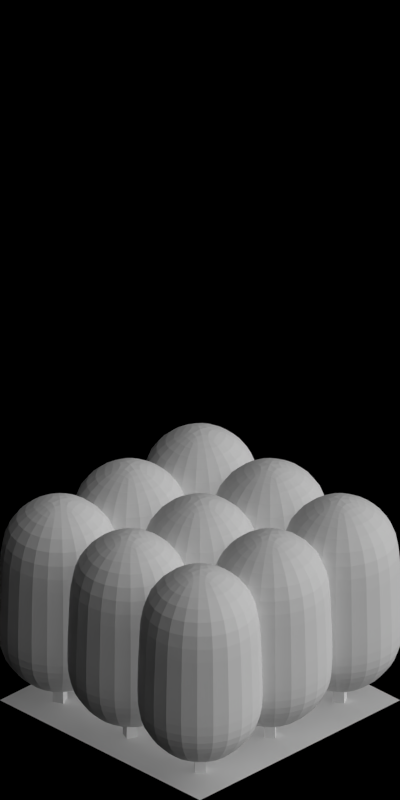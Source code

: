 # Source: candyfloss_forest.blend  (saved by Blender 2.63.0; exported with 4.5.12 LTS)
import bpy
from mathutils import Matrix  # noqa: F401  (used for matrix-valued properties, if any)

bpy.ops.wm.read_factory_settings(use_empty=True)
scene = bpy.context.scene
scene.name = 'Scene'

# ---- collections
col_collection_1 = bpy.data.collections.new('Collection 1'); scene.collection.children.link(col_collection_1)

# ---- materials (node trees are filled in below, after node groups)
mat_toyland_beigedark = bpy.data.materials.new('Toyland_BeigeDark')
mat_toyland_cargo_candyfloss = bpy.data.materials.new('Toyland_Cargo_Candyfloss')
mat_special_shadowonly = bpy.data.materials.new('Special_ShadowOnly')

# ---- material node trees

# ---- world
world_world = bpy.data.worlds.new('World'); scene.world = world_world
world_world.color = (0.0, 0.0, 0.0)
world_world.use_sun_shadow = False
world_world.sun_shadow_jitter_overblur = 0.0
world_world.cycles.sampling_method = 'MANUAL'
world_world.cycles.sample_map_resolution = 256
world_world.light_settings.ao_factor = 0.5

# ---- cameras
cam_camera = bpy.data.cameras.new('Camera')
cam_camera.type = 'ORTHO'
cam_camera.clip_start = 0.001
cam_camera.clip_end = 100.0
cam_camera.lens = 35.0
cam_camera.sensor_width = 32.0
cam_camera.sensor_height = 18.0
cam_camera.ortho_scale = 5.656
cam_camera.dof.focus_distance = 0.0
cam_camera.dof.aperture_fstop = 128.0

# ---- lights
light_lamp_004 = bpy.data.lights.new('Lamp.004', 'SUN')
light_lamp_004.transmission_factor = 0.0
light_lamp_004.cutoff_distance = 30.0
light_lamp_004.angle = 1.571
light_lamp_004.energy = 1.0
light_lamp_004.shadow_buffer_clip_start = 1.001
light_lamp_004.shadow_soft_size = 1.0
light_lamp_004.shadow_cascade_max_distance = 1000.0
light_lamp_004.cycles.use_multiple_importance_sampling = False
light_lamp_003 = bpy.data.lights.new('Lamp.003', 'SUN')
light_lamp_003.transmission_factor = 0.0
light_lamp_003.cutoff_distance = 30.0
light_lamp_003.use_shadow = False
light_lamp_003.angle = 1.571
light_lamp_003.energy = 1.0
light_lamp_003.shadow_buffer_clip_start = 1.001
light_lamp_003.shadow_soft_size = 1.0
light_lamp_003.shadow_cascade_max_distance = 1000.0
light_lamp_003.cycles.use_multiple_importance_sampling = False

# ---- meshes
me_cylinder = bpy.data.meshes.new('Cylinder')
me_cylinder.from_pydata([(0.05566, -0.0101, -2.235e-08), (-0.0101, -0.05566, -2.235e-08), (-0.05566, 0.0101, -2.235e-08), (0.0101, 0.05566, -2.235e-08), (0.05566, -0.0101, 1.28), (-0.0101, -0.05566, 1.28), (-0.05566, 0.0101, 1.28), (0.0101, 0.05566, 1.28)], [], [(4, 5, 1, 0), (5, 6, 2, 1), (6, 7, 3, 2), (7, 4, 0, 3), (0, 1, 2, 3), (7, 6, 5, 4)])
me_cylinder.materials.append(mat_toyland_beigedark)
me_cylinder.use_remesh_preserve_volume = False
me_cylinder.use_remesh_preserve_attributes = False
me_cylinder.use_mirror_vertex_groups = False
me_cylinder.update()
me_cube_003 = bpy.data.meshes.new('Cube.003')
me_cube_003.from_pydata([(0.0, 0.3762, 0.4138), (0.0, 0.05593, 1.55), (0.3258, 0.1881, 0.4138), (0.04844, 0.02797, 1.55), (0.3258, -0.1881, 0.4138), (0.04844, -0.02797, 1.55), (0.0, -0.3762, 0.4138), (0.0, -0.05593, 1.55), (-0.3258, -0.1881, 0.4138), (-0.04844, -0.02797, 1.55), (-0.3258, 0.1881, 0.4138), (-0.04844, 0.02797, 1.55), (0.0, 0.3866, 1.402), (0.3348, 0.1933, 1.402), (0.3348, -0.1933, 1.402), (0.0, -0.3866, 1.402), (-0.3348, -0.1933, 1.402), (-0.3348, 0.1933, 1.402), (0.0, -0.4242, 0.5457), (-0.3674, -0.2121, 0.5457), (-0.3437, -0.1984, 1.028), (0.0, -0.3969, 1.028), (0.3437, -0.1984, 1.028), (0.3437, 0.1984, 1.028), (-0.3674, 0.2121, 0.5457), (0.0, 0.4242, 0.5457), (0.3674, 0.2121, 0.5457), (0.3674, -0.2121, 0.5457), (0.0, 0.3969, 1.028), (-0.3437, 0.1984, 1.028), (0.0, 0.1711, 0.2202), (0.1482, 0.08556, 0.2202), (0.1482, -0.08556, 0.2202), (0.0, -0.1711, 0.2202), (-0.1482, -0.08556, 0.2202), (-0.1482, 0.08556, 0.2202)], [], [(12, 1, 3, 13), (13, 3, 5, 14), (14, 5, 7, 15), (15, 7, 9, 16), (3, 1, 11, 9, 7, 5), (17, 11, 1, 12), (16, 9, 11, 17), (2, 4, 32, 31), (28, 12, 13, 23), (23, 13, 14, 22), (22, 14, 15, 21), (21, 15, 16, 20), (29, 17, 12, 28), (20, 16, 17, 29), (19, 20, 29, 24), (25, 28, 23, 26), (27, 22, 21, 18), (18, 21, 20, 19), (0, 25, 26, 2), (6, 18, 19, 8), (26, 23, 22, 27), (24, 29, 28, 25), (10, 24, 25, 0), (4, 27, 18, 6), (8, 19, 24, 10), (2, 26, 27, 4), (30, 31, 32, 33, 34, 35), (4, 6, 33, 32), (0, 2, 31, 30), (6, 8, 34, 33), (8, 10, 35, 34), (10, 0, 30, 35)])
me_cube_003.materials.append(mat_toyland_cargo_candyfloss)
me_cube_003.use_remesh_preserve_volume = False
me_cube_003.use_remesh_preserve_attributes = False
me_cube_003.use_mirror_vertex_groups = False
me_cube_003.update()
me_plane_001 = bpy.data.meshes.new('Plane.001')
me_plane_001.from_pydata([(1.0, -1.0, 0.0), (-1.0, -1.0, 0.0), (1.0, 1.0, 0.0), (-1.0, 1.0, 0.0)], [], [(2, 3, 1, 0)])
me_plane_001.materials.append(mat_special_shadowonly)
me_plane_001.use_remesh_preserve_volume = False
me_plane_001.use_remesh_preserve_attributes = False
me_plane_001.use_mirror_vertex_groups = False
me_plane_001.update()

# ---- objects
ob_empty = bpy.data.objects.new('Empty', None)
ob_cylinder_044 = bpy.data.objects.new('Cylinder.044', me_cylinder)
ob_cylinder_043 = bpy.data.objects.new('Cylinder.043', me_cylinder)
ob_cylinder_042 = bpy.data.objects.new('Cylinder.042', me_cylinder)
ob_cylinder_041 = bpy.data.objects.new('Cylinder.041', me_cylinder)
ob_cylinder_040 = bpy.data.objects.new('Cylinder.040', me_cylinder)
ob_cylinder_039 = bpy.data.objects.new('Cylinder.039', me_cylinder)
ob_cylinder_038 = bpy.data.objects.new('Cylinder.038', me_cylinder)
ob_cylinder_037 = bpy.data.objects.new('Cylinder.037', me_cylinder)
ob_cylinder_036 = bpy.data.objects.new('Cylinder.036', me_cylinder)
ob_cylinder_019 = bpy.data.objects.new('Cylinder.019', me_cylinder)
ob_cube_035 = bpy.data.objects.new('Cube.035', me_cube_003)
ob_cube_034 = bpy.data.objects.new('Cube.034', me_cube_003)
ob_cube_033 = bpy.data.objects.new('Cube.033', me_cube_003)
ob_cube_032 = bpy.data.objects.new('Cube.032', me_cube_003)
ob_cylinder_035 = bpy.data.objects.new('Cylinder.035', me_cylinder)
ob_cylinder_034 = bpy.data.objects.new('Cylinder.034', me_cylinder)
ob_cylinder_033 = bpy.data.objects.new('Cylinder.033', me_cylinder)
ob_cylinder_032 = bpy.data.objects.new('Cylinder.032', me_cylinder)
ob_cylinder_031 = bpy.data.objects.new('Cylinder.031', me_cylinder)
ob_cylinder_030 = bpy.data.objects.new('Cylinder.030', me_cylinder)
ob_cylinder_029 = bpy.data.objects.new('Cylinder.029', me_cylinder)
ob_cylinder_028 = bpy.data.objects.new('Cylinder.028', me_cylinder)
ob_cube_031 = bpy.data.objects.new('Cube.031', me_cube_003)
ob_cube_030 = bpy.data.objects.new('Cube.030', me_cube_003)
ob_cube_029 = bpy.data.objects.new('Cube.029', me_cube_003)
ob_cube_028 = bpy.data.objects.new('Cube.028', me_cube_003)
ob_cube_027 = bpy.data.objects.new('Cube.027', me_cube_003)
ob_cube_026 = bpy.data.objects.new('Cube.026', me_cube_003)
ob_cube_025 = bpy.data.objects.new('Cube.025', me_cube_003)
ob_cube_024 = bpy.data.objects.new('Cube.024', me_cube_003)
ob_cylinder_027 = bpy.data.objects.new('Cylinder.027', me_cylinder)
ob_cylinder_026 = bpy.data.objects.new('Cylinder.026', me_cylinder)
ob_cylinder_025 = bpy.data.objects.new('Cylinder.025', me_cylinder)
ob_cylinder_024 = bpy.data.objects.new('Cylinder.024', me_cylinder)
ob_cylinder_023 = bpy.data.objects.new('Cylinder.023', me_cylinder)
ob_cylinder_022 = bpy.data.objects.new('Cylinder.022', me_cylinder)
ob_cylinder_021 = bpy.data.objects.new('Cylinder.021', me_cylinder)
ob_cylinder_020 = bpy.data.objects.new('Cylinder.020', me_cylinder)
ob_cube_023 = bpy.data.objects.new('Cube.023', me_cube_003)
ob_cube_022 = bpy.data.objects.new('Cube.022', me_cube_003)
ob_cube_021 = bpy.data.objects.new('Cube.021', me_cube_003)
ob_cube_020 = bpy.data.objects.new('Cube.020', me_cube_003)
ob_cube_019 = bpy.data.objects.new('Cube.019', me_cube_003)
ob_cube_018 = bpy.data.objects.new('Cube.018', me_cube_003)
ob_cube_017 = bpy.data.objects.new('Cube.017', me_cube_003)
ob_cube_016 = bpy.data.objects.new('Cube.016', me_cube_003)
ob_cylinder_018 = bpy.data.objects.new('Cylinder.018', me_cylinder)
ob_cylinder_017 = bpy.data.objects.new('Cylinder.017', me_cylinder)
ob_cylinder_016 = bpy.data.objects.new('Cylinder.016', me_cylinder)
ob_cylinder_015 = bpy.data.objects.new('Cylinder.015', me_cylinder)
ob_cylinder_014 = bpy.data.objects.new('Cylinder.014', me_cylinder)
ob_cylinder_013 = bpy.data.objects.new('Cylinder.013', me_cylinder)
ob_cylinder_012 = bpy.data.objects.new('Cylinder.012', me_cylinder)
ob_cube_015 = bpy.data.objects.new('Cube.015', me_cube_003)
ob_cube_014 = bpy.data.objects.new('Cube.014', me_cube_003)
ob_cube_013 = bpy.data.objects.new('Cube.013', me_cube_003)
ob_cube_012 = bpy.data.objects.new('Cube.012', me_cube_003)
ob_cube_011 = bpy.data.objects.new('Cube.011', me_cube_003)
ob_cube_010 = bpy.data.objects.new('Cube.010', me_cube_003)
ob_cube_009 = bpy.data.objects.new('Cube.009', me_cube_003)
ob_cube_008 = bpy.data.objects.new('Cube.008', me_cube_003)
ob_cylinder_011 = bpy.data.objects.new('Cylinder.011', me_cylinder)
ob_cylinder_010 = bpy.data.objects.new('Cylinder.010', me_cylinder)
ob_cylinder_009 = bpy.data.objects.new('Cylinder.009', me_cylinder)
ob_cylinder_008 = bpy.data.objects.new('Cylinder.008', me_cylinder)
ob_cylinder_007 = bpy.data.objects.new('Cylinder.007', me_cylinder)
ob_cylinder_006 = bpy.data.objects.new('Cylinder.006', me_cylinder)
ob_cylinder_005 = bpy.data.objects.new('Cylinder.005', me_cylinder)
ob_cylinder_004 = bpy.data.objects.new('Cylinder.004', me_cylinder)
ob_cube_007 = bpy.data.objects.new('Cube.007', me_cube_003)
ob_cube_006 = bpy.data.objects.new('Cube.006', me_cube_003)
ob_cube_005 = bpy.data.objects.new('Cube.005', me_cube_003)
ob_cube_004 = bpy.data.objects.new('Cube.004', me_cube_003)
ob_cube_003 = bpy.data.objects.new('Cube.003', me_cube_003)
ob_cube_002 = bpy.data.objects.new('Cube.002', me_cube_003)
ob_cube_001 = bpy.data.objects.new('Cube.001', me_cube_003)
ob_cube_000 = bpy.data.objects.new('Cube.000', me_cube_003)
ob_cylinder_003 = bpy.data.objects.new('Cylinder.003', me_cylinder)
ob_cylinder_002 = bpy.data.objects.new('Cylinder.002', me_cylinder)
ob_cylinder_001 = bpy.data.objects.new('Cylinder.001', me_cylinder)
ob_cylinder = bpy.data.objects.new('Cylinder', me_cylinder)
ob_plane = bpy.data.objects.new('Plane', me_plane_001)
ob_rotationcontrol_001 = bpy.data.objects.new('RotationControl.001', None)
ob_cameratarget = bpy.data.objects.new('CameraTarget', None)
ob_camera = bpy.data.objects.new('Camera', cam_camera)
ob_lamp_001 = bpy.data.objects.new('Lamp.001', light_lamp_004)
ob_lamp = bpy.data.objects.new('Lamp', light_lamp_003)

# ---- transforms, parenting, visibility, modifiers, constraints
ob_empty.location = (15.0, 0.0, -2.0)
ob_empty.empty_image_offset = (0.0, 0.0)
ob_empty.lineart.crease_threshold = 0.0
ob_cylinder_044.parent = ob_empty
ob_cylinder_044.matrix_parent_inverse = Matrix(((1.0, 0.0, 0.0, 0.0), (0.0, 1.0, 0.0, 0.0), (0.0, 0.0, 1.0, 2.0), (0.0, 0.0, 0.0, 1.0)))
ob_cylinder_044.location = (-20.0, 0.0, 0.0)
ob_cylinder_044.lineart.crease_threshold = 0.0
ob_cylinder_043.parent = ob_empty
ob_cylinder_043.matrix_parent_inverse = Matrix(((1.0, 0.0, 0.0, 0.0), (0.0, 1.0, 0.0, 0.0), (0.0, 0.0, 1.0, 2.0), (0.0, 0.0, 0.0, 1.0)))
ob_cylinder_043.location = (-20.0, 0.7, 0.0)
ob_cylinder_043.rotation_euler = (0.0, 0.0, 1.658)
ob_cylinder_043.lineart.crease_threshold = 0.0
ob_cylinder_042.parent = ob_empty
ob_cylinder_042.matrix_parent_inverse = Matrix(((1.0, 0.0, 0.0, 0.0), (0.0, 1.0, 0.0, 0.0), (0.0, 0.0, 1.0, 2.0), (0.0, 0.0, 0.0, 1.0)))
ob_cylinder_042.location = (-20.7, 0.7, 0.0)
ob_cylinder_042.rotation_euler = (0.0, 0.0, 4.641)
ob_cylinder_042.lineart.crease_threshold = 0.0
ob_cylinder_041.parent = ob_empty
ob_cylinder_041.matrix_parent_inverse = Matrix(((1.0, 0.0, 0.0, 0.0), (0.0, 1.0, 0.0, 0.0), (0.0, 0.0, 1.0, 2.0), (0.0, 0.0, 0.0, 1.0)))
ob_cylinder_041.location = (-20.7, 0.0, 0.0)
ob_cylinder_041.rotation_euler = (0.0, 0.0, 6.812)
ob_cylinder_041.lineart.crease_threshold = 0.0
ob_cylinder_040.parent = ob_empty
ob_cylinder_040.matrix_parent_inverse = Matrix(((1.0, 0.0, 0.0, 0.0), (0.0, 1.0, 0.0, 0.0), (0.0, 0.0, 1.0, 2.0), (0.0, 0.0, 0.0, 1.0)))
ob_cylinder_040.location = (-20.0, -0.7, 0.0)
ob_cylinder_040.rotation_euler = (0.0, 0.0, 19.04)
ob_cylinder_040.lineart.crease_threshold = 0.0
ob_cylinder_039.parent = ob_empty
ob_cylinder_039.matrix_parent_inverse = Matrix(((1.0, 0.0, 0.0, 0.0), (0.0, 1.0, 0.0, 0.0), (0.0, 0.0, 1.0, 2.0), (0.0, 0.0, 0.0, 1.0)))
ob_cylinder_039.location = (-19.3, -0.7, 0.0)
ob_cylinder_039.rotation_euler = (0.0, 0.0, 18.64)
ob_cylinder_039.lineart.crease_threshold = 0.0
ob_cylinder_038.parent = ob_empty
ob_cylinder_038.matrix_parent_inverse = Matrix(((1.0, 0.0, 0.0, 0.0), (0.0, 1.0, 0.0, 0.0), (0.0, 0.0, 1.0, 2.0), (0.0, 0.0, 0.0, 1.0)))
ob_cylinder_038.location = (-19.3, 0.0, 0.0)
ob_cylinder_038.rotation_euler = (0.0, 0.0, 28.81)
ob_cylinder_038.lineart.crease_threshold = 0.0
ob_cylinder_037.parent = ob_empty
ob_cylinder_037.matrix_parent_inverse = Matrix(((1.0, 0.0, 0.0, 0.0), (0.0, 1.0, 0.0, 0.0), (0.0, 0.0, 1.0, 2.0), (0.0, 0.0, 0.0, 1.0)))
ob_cylinder_037.location = (-19.3, 0.7, 0.0)
ob_cylinder_037.rotation_euler = (0.0, 0.0, 26.92)
ob_cylinder_037.lineart.crease_threshold = 0.0
ob_cylinder_036.parent = ob_empty
ob_cylinder_036.matrix_parent_inverse = Matrix(((1.0, 0.0, 0.0, 0.0), (0.0, 1.0, 0.0, 0.0), (0.0, 0.0, 1.0, 2.0), (0.0, 0.0, 0.0, 1.0)))
ob_cylinder_036.location = (-20.7, -0.7, 0.0)
ob_cylinder_036.lineart.crease_threshold = 0.0
ob_cylinder_019.parent = ob_empty
ob_cylinder_019.matrix_parent_inverse = Matrix(((1.0, 0.0, 0.0, 0.0), (0.0, 1.0, 0.0, 0.0), (0.0, 0.0, 1.0, 2.0), (0.0, 0.0, 0.0, 1.0)))
ob_cylinder_019.location = (-15.7, -0.7, 0.0)
ob_cylinder_019.lineart.crease_threshold = 0.0
ob_cube_035.parent = ob_empty
ob_cube_035.matrix_parent_inverse = Matrix(((1.0, 0.0, 0.0, 0.0), (0.0, 1.0, 0.0, 0.0), (0.0, 0.0, 1.0, 2.0), (0.0, 0.0, 0.0, 1.0)))
ob_cube_035.location = (0.7, 0.7, 0.0)
ob_cube_035.rotation_euler = (0.0, 0.0, 26.92)
ob_cube_035.scale = (0.25, 0.25, 0.25)
ob_cube_035.lineart.crease_threshold = 0.0
_m = ob_cube_035.modifiers.new('Subsurf', 'SUBSURF')
_m.uv_smooth = 'PRESERVE_CORNERS'
_m.quality = 2
_m.show_only_control_edges = False
_m = ob_cube_035.modifiers.new('Displace', 'DISPLACE')
_m.strength = 0.5
ob_cube_034.parent = ob_empty
ob_cube_034.matrix_parent_inverse = Matrix(((1.0, 0.0, 0.0, 0.0), (0.0, 1.0, 0.0, 0.0), (0.0, 0.0, 1.0, 2.0), (0.0, 0.0, 0.0, 1.0)))
ob_cube_034.location = (-4.3, 0.7, 0.0)
ob_cube_034.rotation_euler = (0.0, 0.0, 26.92)
ob_cube_034.scale = (0.5, 0.5, 0.5)
ob_cube_034.lineart.crease_threshold = 0.0
_m = ob_cube_034.modifiers.new('Subsurf', 'SUBSURF')
_m.uv_smooth = 'PRESERVE_CORNERS'
_m.quality = 2
_m.show_only_control_edges = False
_m = ob_cube_034.modifiers.new('Displace', 'DISPLACE')
_m.strength = 0.5
ob_cube_033.parent = ob_empty
ob_cube_033.matrix_parent_inverse = Matrix(((1.0, 0.0, 0.0, 0.0), (0.0, 1.0, 0.0, 0.0), (0.0, 0.0, 1.0, 2.0), (0.0, 0.0, 0.0, 1.0)))
ob_cube_033.location = (-9.3, 0.7, 0.0)
ob_cube_033.rotation_euler = (0.0, 0.0, 26.92)
ob_cube_033.scale = (0.75, 0.75, 0.75)
ob_cube_033.lineart.crease_threshold = 0.0
_m = ob_cube_033.modifiers.new('Subsurf', 'SUBSURF')
_m.uv_smooth = 'PRESERVE_CORNERS'
_m.quality = 2
_m.show_only_control_edges = False
_m = ob_cube_033.modifiers.new('Displace', 'DISPLACE')
_m.strength = 0.5
ob_cube_032.parent = ob_empty
ob_cube_032.matrix_parent_inverse = Matrix(((1.0, 0.0, 0.0, 0.0), (0.0, 1.0, 0.0, 0.0), (0.0, 0.0, 1.0, 2.0), (0.0, 0.0, 0.0, 1.0)))
ob_cube_032.location = (-14.3, 0.7, 0.0)
ob_cube_032.rotation_euler = (0.0, 0.0, 26.92)
ob_cube_032.lineart.crease_threshold = 0.0
_m = ob_cube_032.modifiers.new('Subsurf', 'SUBSURF')
_m.uv_smooth = 'PRESERVE_CORNERS'
_m.quality = 2
_m.show_only_control_edges = False
_m = ob_cube_032.modifiers.new('Displace', 'DISPLACE')
_m.strength = 0.2
ob_cylinder_035.parent = ob_empty
ob_cylinder_035.matrix_parent_inverse = Matrix(((1.0, 0.0, 0.0, 0.0), (0.0, 1.0, 0.0, 0.0), (0.0, 0.0, 1.0, 2.0), (0.0, 0.0, 0.0, 1.0)))
ob_cylinder_035.location = (-14.3, 0.7, 0.0)
ob_cylinder_035.rotation_euler = (0.0, 0.0, 26.92)
ob_cylinder_035.lineart.crease_threshold = 0.0
ob_cylinder_034.parent = ob_empty
ob_cylinder_034.matrix_parent_inverse = Matrix(((1.0, 0.0, 0.0, 0.0), (0.0, 1.0, 0.0, 0.0), (0.0, 0.0, 1.0, 2.0), (0.0, 0.0, 0.0, 1.0)))
ob_cylinder_034.location = (-9.3, 0.7, 0.0)
ob_cylinder_034.rotation_euler = (0.0, 0.0, 26.92)
ob_cylinder_034.scale = (0.75, 0.75, 0.75)
ob_cylinder_034.lineart.crease_threshold = 0.0
ob_cylinder_033.parent = ob_empty
ob_cylinder_033.matrix_parent_inverse = Matrix(((1.0, 0.0, 0.0, 0.0), (0.0, 1.0, 0.0, 0.0), (0.0, 0.0, 1.0, 2.0), (0.0, 0.0, 0.0, 1.0)))
ob_cylinder_033.location = (-4.3, 0.7, 0.0)
ob_cylinder_033.rotation_euler = (0.0, 0.0, 26.92)
ob_cylinder_033.scale = (0.5, 0.5, 0.5)
ob_cylinder_033.lineart.crease_threshold = 0.0
ob_cylinder_032.parent = ob_empty
ob_cylinder_032.matrix_parent_inverse = Matrix(((1.0, 0.0, 0.0, 0.0), (0.0, 1.0, 0.0, 0.0), (0.0, 0.0, 1.0, 2.0), (0.0, 0.0, 0.0, 1.0)))
ob_cylinder_032.location = (0.7, 0.7, 0.0)
ob_cylinder_032.rotation_euler = (0.0, 0.0, 26.92)
ob_cylinder_032.scale = (0.25, 0.25, 0.25)
ob_cylinder_032.lineart.crease_threshold = 0.0
ob_cylinder_031.parent = ob_empty
ob_cylinder_031.matrix_parent_inverse = Matrix(((1.0, 0.0, 0.0, 0.0), (0.0, 1.0, 0.0, 0.0), (0.0, 0.0, 1.0, 2.0), (0.0, 0.0, 0.0, 1.0)))
ob_cylinder_031.location = (0.7, 0.0, 0.0)
ob_cylinder_031.rotation_euler = (0.0, 0.0, 28.81)
ob_cylinder_031.scale = (0.25, 0.25, 0.25)
ob_cylinder_031.lineart.crease_threshold = 0.0
ob_cylinder_030.parent = ob_empty
ob_cylinder_030.matrix_parent_inverse = Matrix(((1.0, 0.0, 0.0, 0.0), (0.0, 1.0, 0.0, 0.0), (0.0, 0.0, 1.0, 2.0), (0.0, 0.0, 0.0, 1.0)))
ob_cylinder_030.location = (-4.3, 0.0, 0.0)
ob_cylinder_030.rotation_euler = (0.0, 0.0, 28.81)
ob_cylinder_030.scale = (0.5, 0.5, 0.5)
ob_cylinder_030.lineart.crease_threshold = 0.0
ob_cylinder_029.parent = ob_empty
ob_cylinder_029.matrix_parent_inverse = Matrix(((1.0, 0.0, 0.0, 0.0), (0.0, 1.0, 0.0, 0.0), (0.0, 0.0, 1.0, 2.0), (0.0, 0.0, 0.0, 1.0)))
ob_cylinder_029.location = (-9.3, 0.0, 0.0)
ob_cylinder_029.rotation_euler = (0.0, 0.0, 28.81)
ob_cylinder_029.scale = (0.75, 0.75, 0.75)
ob_cylinder_029.lineart.crease_threshold = 0.0
ob_cylinder_028.parent = ob_empty
ob_cylinder_028.matrix_parent_inverse = Matrix(((1.0, 0.0, 0.0, 0.0), (0.0, 1.0, 0.0, 0.0), (0.0, 0.0, 1.0, 2.0), (0.0, 0.0, 0.0, 1.0)))
ob_cylinder_028.location = (-14.3, 0.0, 0.0)
ob_cylinder_028.rotation_euler = (0.0, 0.0, 28.81)
ob_cylinder_028.lineart.crease_threshold = 0.0
ob_cube_031.parent = ob_empty
ob_cube_031.matrix_parent_inverse = Matrix(((1.0, 0.0, 0.0, 0.0), (0.0, 1.0, 0.0, 0.0), (0.0, 0.0, 1.0, 2.0), (0.0, 0.0, 0.0, 1.0)))
ob_cube_031.location = (-14.3, 0.0, 0.0)
ob_cube_031.rotation_euler = (0.0, 0.0, 28.81)
ob_cube_031.lineart.crease_threshold = 0.0
_m = ob_cube_031.modifiers.new('Subsurf', 'SUBSURF')
_m.uv_smooth = 'PRESERVE_CORNERS'
_m.quality = 2
_m.show_only_control_edges = False
_m = ob_cube_031.modifiers.new('Displace', 'DISPLACE')
_m.strength = 0.2
ob_cube_030.parent = ob_empty
ob_cube_030.matrix_parent_inverse = Matrix(((1.0, 0.0, 0.0, 0.0), (0.0, 1.0, 0.0, 0.0), (0.0, 0.0, 1.0, 2.0), (0.0, 0.0, 0.0, 1.0)))
ob_cube_030.location = (-9.3, 0.0, 0.0)
ob_cube_030.rotation_euler = (0.0, 0.0, 28.81)
ob_cube_030.scale = (0.75, 0.75, 0.75)
ob_cube_030.lineart.crease_threshold = 0.0
_m = ob_cube_030.modifiers.new('Subsurf', 'SUBSURF')
_m.uv_smooth = 'PRESERVE_CORNERS'
_m.quality = 2
_m.show_only_control_edges = False
_m = ob_cube_030.modifiers.new('Displace', 'DISPLACE')
_m.strength = 0.5
ob_cube_029.parent = ob_empty
ob_cube_029.matrix_parent_inverse = Matrix(((1.0, 0.0, 0.0, 0.0), (0.0, 1.0, 0.0, 0.0), (0.0, 0.0, 1.0, 2.0), (0.0, 0.0, 0.0, 1.0)))
ob_cube_029.location = (-4.3, 0.0, 0.0)
ob_cube_029.rotation_euler = (0.0, 0.0, 28.81)
ob_cube_029.scale = (0.5, 0.5, 0.5)
ob_cube_029.lineart.crease_threshold = 0.0
_m = ob_cube_029.modifiers.new('Subsurf', 'SUBSURF')
_m.uv_smooth = 'PRESERVE_CORNERS'
_m.quality = 2
_m.show_only_control_edges = False
_m = ob_cube_029.modifiers.new('Displace', 'DISPLACE')
_m.strength = 0.5
ob_cube_028.parent = ob_empty
ob_cube_028.matrix_parent_inverse = Matrix(((1.0, 0.0, 0.0, 0.0), (0.0, 1.0, 0.0, 0.0), (0.0, 0.0, 1.0, 2.0), (0.0, 0.0, 0.0, 1.0)))
ob_cube_028.location = (0.7, 0.0, 0.0)
ob_cube_028.rotation_euler = (0.0, 0.0, 28.81)
ob_cube_028.scale = (0.25, 0.25, 0.25)
ob_cube_028.lineart.crease_threshold = 0.0
_m = ob_cube_028.modifiers.new('Subsurf', 'SUBSURF')
_m.uv_smooth = 'PRESERVE_CORNERS'
_m.quality = 2
_m.show_only_control_edges = False
_m = ob_cube_028.modifiers.new('Displace', 'DISPLACE')
_m.strength = 0.5
ob_cube_027.parent = ob_empty
ob_cube_027.matrix_parent_inverse = Matrix(((1.0, 0.0, 0.0, 0.0), (0.0, 1.0, 0.0, 0.0), (0.0, 0.0, 1.0, 2.0), (0.0, 0.0, 0.0, 1.0)))
ob_cube_027.location = (0.7, -0.7, 0.0)
ob_cube_027.rotation_euler = (0.0, 0.0, 18.64)
ob_cube_027.scale = (0.25, 0.25, 0.25)
ob_cube_027.lineart.crease_threshold = 0.0
_m = ob_cube_027.modifiers.new('Subsurf', 'SUBSURF')
_m.uv_smooth = 'PRESERVE_CORNERS'
_m.quality = 2
_m.show_only_control_edges = False
_m = ob_cube_027.modifiers.new('Displace', 'DISPLACE')
_m.strength = 0.5
ob_cube_026.parent = ob_empty
ob_cube_026.matrix_parent_inverse = Matrix(((1.0, 0.0, 0.0, 0.0), (0.0, 1.0, 0.0, 0.0), (0.0, 0.0, 1.0, 2.0), (0.0, 0.0, 0.0, 1.0)))
ob_cube_026.location = (-4.3, -0.7, 0.0)
ob_cube_026.rotation_euler = (0.0, 0.0, 18.64)
ob_cube_026.scale = (0.5, 0.5, 0.5)
ob_cube_026.lineart.crease_threshold = 0.0
_m = ob_cube_026.modifiers.new('Subsurf', 'SUBSURF')
_m.uv_smooth = 'PRESERVE_CORNERS'
_m.quality = 2
_m.show_only_control_edges = False
_m = ob_cube_026.modifiers.new('Displace', 'DISPLACE')
_m.strength = 0.5
ob_cube_025.parent = ob_empty
ob_cube_025.matrix_parent_inverse = Matrix(((1.0, 0.0, 0.0, 0.0), (0.0, 1.0, 0.0, 0.0), (0.0, 0.0, 1.0, 2.0), (0.0, 0.0, 0.0, 1.0)))
ob_cube_025.location = (-9.3, -0.7, 0.0)
ob_cube_025.rotation_euler = (0.0, 0.0, 18.64)
ob_cube_025.scale = (0.75, 0.75, 0.75)
ob_cube_025.lineart.crease_threshold = 0.0
_m = ob_cube_025.modifiers.new('Subsurf', 'SUBSURF')
_m.uv_smooth = 'PRESERVE_CORNERS'
_m.quality = 2
_m.show_only_control_edges = False
_m = ob_cube_025.modifiers.new('Displace', 'DISPLACE')
_m.strength = 0.5
ob_cube_024.parent = ob_empty
ob_cube_024.matrix_parent_inverse = Matrix(((1.0, 0.0, 0.0, 0.0), (0.0, 1.0, 0.0, 0.0), (0.0, 0.0, 1.0, 2.0), (0.0, 0.0, 0.0, 1.0)))
ob_cube_024.location = (-14.3, -0.7, 0.0)
ob_cube_024.rotation_euler = (0.0, 0.0, 18.64)
ob_cube_024.lineart.crease_threshold = 0.0
_m = ob_cube_024.modifiers.new('Subsurf', 'SUBSURF')
_m.uv_smooth = 'PRESERVE_CORNERS'
_m.quality = 2
_m.show_only_control_edges = False
_m = ob_cube_024.modifiers.new('Displace', 'DISPLACE')
_m.strength = 0.2
ob_cylinder_027.parent = ob_empty
ob_cylinder_027.matrix_parent_inverse = Matrix(((1.0, 0.0, 0.0, 0.0), (0.0, 1.0, 0.0, 0.0), (0.0, 0.0, 1.0, 2.0), (0.0, 0.0, 0.0, 1.0)))
ob_cylinder_027.location = (-14.3, -0.7, 0.0)
ob_cylinder_027.rotation_euler = (0.0, 0.0, 18.64)
ob_cylinder_027.lineart.crease_threshold = 0.0
ob_cylinder_026.parent = ob_empty
ob_cylinder_026.matrix_parent_inverse = Matrix(((1.0, 0.0, 0.0, 0.0), (0.0, 1.0, 0.0, 0.0), (0.0, 0.0, 1.0, 2.0), (0.0, 0.0, 0.0, 1.0)))
ob_cylinder_026.location = (-9.3, -0.7, 0.0)
ob_cylinder_026.rotation_euler = (0.0, 0.0, 18.64)
ob_cylinder_026.scale = (0.75, 0.75, 0.75)
ob_cylinder_026.lineart.crease_threshold = 0.0
ob_cylinder_025.parent = ob_empty
ob_cylinder_025.matrix_parent_inverse = Matrix(((1.0, 0.0, 0.0, 0.0), (0.0, 1.0, 0.0, 0.0), (0.0, 0.0, 1.0, 2.0), (0.0, 0.0, 0.0, 1.0)))
ob_cylinder_025.location = (-4.3, -0.7, 0.0)
ob_cylinder_025.rotation_euler = (0.0, 0.0, 18.64)
ob_cylinder_025.scale = (0.5, 0.5, 0.5)
ob_cylinder_025.lineart.crease_threshold = 0.0
ob_cylinder_024.parent = ob_empty
ob_cylinder_024.matrix_parent_inverse = Matrix(((1.0, 0.0, 0.0, 0.0), (0.0, 1.0, 0.0, 0.0), (0.0, 0.0, 1.0, 2.0), (0.0, 0.0, 0.0, 1.0)))
ob_cylinder_024.location = (0.7, -0.7, 0.0)
ob_cylinder_024.rotation_euler = (0.0, 0.0, 18.64)
ob_cylinder_024.scale = (0.25, 0.25, 0.25)
ob_cylinder_024.lineart.crease_threshold = 0.0
ob_cylinder_023.parent = ob_empty
ob_cylinder_023.matrix_parent_inverse = Matrix(((1.0, 0.0, 0.0, 0.0), (0.0, 1.0, 0.0, 0.0), (0.0, 0.0, 1.0, 2.0), (0.0, 0.0, 0.0, 1.0)))
ob_cylinder_023.location = (0.0, -0.7, 0.0)
ob_cylinder_023.rotation_euler = (0.0, 0.0, 19.04)
ob_cylinder_023.scale = (0.25, 0.25, 0.25)
ob_cylinder_023.lineart.crease_threshold = 0.0
ob_cylinder_022.parent = ob_empty
ob_cylinder_022.matrix_parent_inverse = Matrix(((1.0, 0.0, 0.0, 0.0), (0.0, 1.0, 0.0, 0.0), (0.0, 0.0, 1.0, 2.0), (0.0, 0.0, 0.0, 1.0)))
ob_cylinder_022.location = (-5.0, -0.7, 0.0)
ob_cylinder_022.rotation_euler = (0.0, 0.0, 19.04)
ob_cylinder_022.scale = (0.5, 0.5, 0.5)
ob_cylinder_022.lineart.crease_threshold = 0.0
ob_cylinder_021.parent = ob_empty
ob_cylinder_021.matrix_parent_inverse = Matrix(((1.0, 0.0, 0.0, 0.0), (0.0, 1.0, 0.0, 0.0), (0.0, 0.0, 1.0, 2.0), (0.0, 0.0, 0.0, 1.0)))
ob_cylinder_021.location = (-10.0, -0.7, 0.0)
ob_cylinder_021.rotation_euler = (0.0, 0.0, 19.04)
ob_cylinder_021.scale = (0.75, 0.75, 0.75)
ob_cylinder_021.lineart.crease_threshold = 0.0
ob_cylinder_020.parent = ob_empty
ob_cylinder_020.matrix_parent_inverse = Matrix(((1.0, 0.0, 0.0, 0.0), (0.0, 1.0, 0.0, 0.0), (0.0, 0.0, 1.0, 2.0), (0.0, 0.0, 0.0, 1.0)))
ob_cylinder_020.location = (-15.0, -0.7, 0.0)
ob_cylinder_020.rotation_euler = (0.0, 0.0, 19.04)
ob_cylinder_020.lineart.crease_threshold = 0.0
ob_cube_023.parent = ob_empty
ob_cube_023.matrix_parent_inverse = Matrix(((1.0, 0.0, 0.0, 0.0), (0.0, 1.0, 0.0, 0.0), (0.0, 0.0, 1.0, 2.0), (0.0, 0.0, 0.0, 1.0)))
ob_cube_023.location = (-15.0, -0.7, 0.0)
ob_cube_023.rotation_euler = (0.0, 0.0, 19.04)
ob_cube_023.lineart.crease_threshold = 0.0
_m = ob_cube_023.modifiers.new('Subsurf', 'SUBSURF')
_m.uv_smooth = 'PRESERVE_CORNERS'
_m.quality = 2
_m.show_only_control_edges = False
_m = ob_cube_023.modifiers.new('Displace', 'DISPLACE')
_m.strength = 0.2
ob_cube_022.parent = ob_empty
ob_cube_022.matrix_parent_inverse = Matrix(((1.0, 0.0, 0.0, 0.0), (0.0, 1.0, 0.0, 0.0), (0.0, 0.0, 1.0, 2.0), (0.0, 0.0, 0.0, 1.0)))
ob_cube_022.location = (-10.0, -0.7, 0.0)
ob_cube_022.rotation_euler = (0.0, 0.0, 19.04)
ob_cube_022.scale = (0.75, 0.75, 0.75)
ob_cube_022.lineart.crease_threshold = 0.0
_m = ob_cube_022.modifiers.new('Subsurf', 'SUBSURF')
_m.uv_smooth = 'PRESERVE_CORNERS'
_m.quality = 2
_m.show_only_control_edges = False
_m = ob_cube_022.modifiers.new('Displace', 'DISPLACE')
_m.strength = 0.5
ob_cube_021.parent = ob_empty
ob_cube_021.matrix_parent_inverse = Matrix(((1.0, 0.0, 0.0, 0.0), (0.0, 1.0, 0.0, 0.0), (0.0, 0.0, 1.0, 2.0), (0.0, 0.0, 0.0, 1.0)))
ob_cube_021.location = (-5.0, -0.7, 0.0)
ob_cube_021.rotation_euler = (0.0, 0.0, 19.04)
ob_cube_021.scale = (0.5, 0.5, 0.5)
ob_cube_021.lineart.crease_threshold = 0.0
_m = ob_cube_021.modifiers.new('Subsurf', 'SUBSURF')
_m.uv_smooth = 'PRESERVE_CORNERS'
_m.quality = 2
_m.show_only_control_edges = False
_m = ob_cube_021.modifiers.new('Displace', 'DISPLACE')
_m.strength = 0.5
ob_cube_020.parent = ob_empty
ob_cube_020.matrix_parent_inverse = Matrix(((1.0, 0.0, 0.0, 0.0), (0.0, 1.0, 0.0, 0.0), (0.0, 0.0, 1.0, 2.0), (0.0, 0.0, 0.0, 1.0)))
ob_cube_020.location = (0.0, -0.7, 0.0)
ob_cube_020.rotation_euler = (0.0, 0.0, 19.04)
ob_cube_020.scale = (0.25, 0.25, 0.25)
ob_cube_020.lineart.crease_threshold = 0.0
_m = ob_cube_020.modifiers.new('Subsurf', 'SUBSURF')
_m.uv_smooth = 'PRESERVE_CORNERS'
_m.quality = 2
_m.show_only_control_edges = False
_m = ob_cube_020.modifiers.new('Displace', 'DISPLACE')
_m.strength = 0.5
ob_cube_019.parent = ob_empty
ob_cube_019.matrix_parent_inverse = Matrix(((1.0, 0.0, 0.0, 0.0), (0.0, 1.0, 0.0, 0.0), (0.0, 0.0, 1.0, 2.0), (0.0, 0.0, 0.0, 1.0)))
ob_cube_019.location = (-0.7, -0.7, 0.0)
ob_cube_019.rotation_euler = (0.0, 0.0, 10.39)
ob_cube_019.scale = (0.25, 0.25, 0.25)
ob_cube_019.lineart.crease_threshold = 0.0
_m = ob_cube_019.modifiers.new('Subsurf', 'SUBSURF')
_m.uv_smooth = 'PRESERVE_CORNERS'
_m.quality = 2
_m.show_only_control_edges = False
_m = ob_cube_019.modifiers.new('Displace', 'DISPLACE')
_m.strength = 0.5
ob_cube_018.parent = ob_empty
ob_cube_018.matrix_parent_inverse = Matrix(((1.0, 0.0, 0.0, 0.0), (0.0, 1.0, 0.0, 0.0), (0.0, 0.0, 1.0, 2.0), (0.0, 0.0, 0.0, 1.0)))
ob_cube_018.location = (-5.7, -0.7, 0.0)
ob_cube_018.rotation_euler = (0.0, 0.0, 10.39)
ob_cube_018.scale = (0.5, 0.5, 0.5)
ob_cube_018.lineart.crease_threshold = 0.0
_m = ob_cube_018.modifiers.new('Subsurf', 'SUBSURF')
_m.uv_smooth = 'PRESERVE_CORNERS'
_m.quality = 2
_m.show_only_control_edges = False
_m = ob_cube_018.modifiers.new('Displace', 'DISPLACE')
_m.strength = 0.5
ob_cube_017.parent = ob_empty
ob_cube_017.matrix_parent_inverse = Matrix(((1.0, 0.0, 0.0, 0.0), (0.0, 1.0, 0.0, 0.0), (0.0, 0.0, 1.0, 2.0), (0.0, 0.0, 0.0, 1.0)))
ob_cube_017.location = (-10.7, -0.7, 0.0)
ob_cube_017.rotation_euler = (0.0, 0.0, 10.39)
ob_cube_017.scale = (0.75, 0.75, 0.75)
ob_cube_017.lineart.crease_threshold = 0.0
_m = ob_cube_017.modifiers.new('Subsurf', 'SUBSURF')
_m.uv_smooth = 'PRESERVE_CORNERS'
_m.quality = 2
_m.show_only_control_edges = False
_m = ob_cube_017.modifiers.new('Displace', 'DISPLACE')
_m.strength = 0.5
ob_cube_016.parent = ob_empty
ob_cube_016.matrix_parent_inverse = Matrix(((1.0, 0.0, 0.0, 0.0), (0.0, 1.0, 0.0, 0.0), (0.0, 0.0, 1.0, 2.0), (0.0, 0.0, 0.0, 1.0)))
ob_cube_016.location = (-15.7, -0.7, 0.0)
ob_cube_016.rotation_euler = (0.0, 0.0, 10.39)
ob_cube_016.lineart.crease_threshold = 0.0
_m = ob_cube_016.modifiers.new('Subsurf', 'SUBSURF')
_m.uv_smooth = 'PRESERVE_CORNERS'
_m.quality = 2
_m.show_only_control_edges = False
_m = ob_cube_016.modifiers.new('Displace', 'DISPLACE')
_m.strength = 0.2
ob_cylinder_018.parent = ob_empty
ob_cylinder_018.matrix_parent_inverse = Matrix(((1.0, 0.0, 0.0, 0.0), (0.0, 1.0, 0.0, 0.0), (0.0, 0.0, 1.0, 2.0), (0.0, 0.0, 0.0, 1.0)))
ob_cylinder_018.location = (-10.7, -0.7, 0.0)
ob_cylinder_018.rotation_euler = (0.0, 0.0, 10.39)
ob_cylinder_018.scale = (0.75, 0.75, 0.75)
ob_cylinder_018.lineart.crease_threshold = 0.0
ob_cylinder_017.parent = ob_empty
ob_cylinder_017.matrix_parent_inverse = Matrix(((1.0, 0.0, 0.0, 0.0), (0.0, 1.0, 0.0, 0.0), (0.0, 0.0, 1.0, 2.0), (0.0, 0.0, 0.0, 1.0)))
ob_cylinder_017.location = (-5.7, -0.7, 0.0)
ob_cylinder_017.rotation_euler = (0.0, 0.0, 10.39)
ob_cylinder_017.scale = (0.5, 0.5, 0.5)
ob_cylinder_017.lineart.crease_threshold = 0.0
ob_cylinder_016.parent = ob_empty
ob_cylinder_016.matrix_parent_inverse = Matrix(((1.0, 0.0, 0.0, 0.0), (0.0, 1.0, 0.0, 0.0), (0.0, 0.0, 1.0, 2.0), (0.0, 0.0, 0.0, 1.0)))
ob_cylinder_016.location = (-0.7, -0.7, 0.0)
ob_cylinder_016.rotation_euler = (0.0, 0.0, 10.39)
ob_cylinder_016.scale = (0.25, 0.25, 0.25)
ob_cylinder_016.lineart.crease_threshold = 0.0
ob_cylinder_015.parent = ob_empty
ob_cylinder_015.matrix_parent_inverse = Matrix(((1.0, 0.0, 0.0, 0.0), (0.0, 1.0, 0.0, 0.0), (0.0, 0.0, 1.0, 2.0), (0.0, 0.0, 0.0, 1.0)))
ob_cylinder_015.location = (-0.7, 0.0, 0.0)
ob_cylinder_015.rotation_euler = (0.0, 0.0, 6.812)
ob_cylinder_015.scale = (0.25, 0.25, 0.25)
ob_cylinder_015.lineart.crease_threshold = 0.0
ob_cylinder_014.parent = ob_empty
ob_cylinder_014.matrix_parent_inverse = Matrix(((1.0, 0.0, 0.0, 0.0), (0.0, 1.0, 0.0, 0.0), (0.0, 0.0, 1.0, 2.0), (0.0, 0.0, 0.0, 1.0)))
ob_cylinder_014.location = (-5.7, 0.0, 0.0)
ob_cylinder_014.rotation_euler = (0.0, 0.0, 6.812)
ob_cylinder_014.scale = (0.5, 0.5, 0.5)
ob_cylinder_014.lineart.crease_threshold = 0.0
ob_cylinder_013.parent = ob_empty
ob_cylinder_013.matrix_parent_inverse = Matrix(((1.0, 0.0, 0.0, 0.0), (0.0, 1.0, 0.0, 0.0), (0.0, 0.0, 1.0, 2.0), (0.0, 0.0, 0.0, 1.0)))
ob_cylinder_013.location = (-10.7, 0.0, 0.0)
ob_cylinder_013.rotation_euler = (0.0, 0.0, 6.812)
ob_cylinder_013.scale = (0.75, 0.75, 0.75)
ob_cylinder_013.lineart.crease_threshold = 0.0
ob_cylinder_012.parent = ob_empty
ob_cylinder_012.matrix_parent_inverse = Matrix(((1.0, 0.0, 0.0, 0.0), (0.0, 1.0, 0.0, 0.0), (0.0, 0.0, 1.0, 2.0), (0.0, 0.0, 0.0, 1.0)))
ob_cylinder_012.location = (-15.7, 0.0, 0.0)
ob_cylinder_012.rotation_euler = (0.0, 0.0, 6.812)
ob_cylinder_012.lineart.crease_threshold = 0.0
ob_cube_015.parent = ob_empty
ob_cube_015.matrix_parent_inverse = Matrix(((1.0, 0.0, 0.0, 0.0), (0.0, 1.0, 0.0, 0.0), (0.0, 0.0, 1.0, 2.0), (0.0, 0.0, 0.0, 1.0)))
ob_cube_015.location = (-15.7, 0.0, 0.0)
ob_cube_015.rotation_euler = (0.0, 0.0, 6.812)
ob_cube_015.lineart.crease_threshold = 0.0
_m = ob_cube_015.modifiers.new('Subsurf', 'SUBSURF')
_m.uv_smooth = 'PRESERVE_CORNERS'
_m.quality = 2
_m.show_only_control_edges = False
_m = ob_cube_015.modifiers.new('Displace', 'DISPLACE')
_m.strength = 0.2
ob_cube_014.parent = ob_empty
ob_cube_014.matrix_parent_inverse = Matrix(((1.0, 0.0, 0.0, 0.0), (0.0, 1.0, 0.0, 0.0), (0.0, 0.0, 1.0, 2.0), (0.0, 0.0, 0.0, 1.0)))
ob_cube_014.location = (-10.7, 0.0, 0.0)
ob_cube_014.rotation_euler = (0.0, 0.0, 6.812)
ob_cube_014.scale = (0.75, 0.75, 0.75)
ob_cube_014.lineart.crease_threshold = 0.0
_m = ob_cube_014.modifiers.new('Subsurf', 'SUBSURF')
_m.uv_smooth = 'PRESERVE_CORNERS'
_m.quality = 2
_m.show_only_control_edges = False
_m = ob_cube_014.modifiers.new('Displace', 'DISPLACE')
_m.strength = 0.5
ob_cube_013.parent = ob_empty
ob_cube_013.matrix_parent_inverse = Matrix(((1.0, 0.0, 0.0, 0.0), (0.0, 1.0, 0.0, 0.0), (0.0, 0.0, 1.0, 2.0), (0.0, 0.0, 0.0, 1.0)))
ob_cube_013.location = (-5.7, 0.0, 0.0)
ob_cube_013.rotation_euler = (0.0, 0.0, 6.812)
ob_cube_013.scale = (0.5, 0.5, 0.5)
ob_cube_013.lineart.crease_threshold = 0.0
_m = ob_cube_013.modifiers.new('Subsurf', 'SUBSURF')
_m.uv_smooth = 'PRESERVE_CORNERS'
_m.quality = 2
_m.show_only_control_edges = False
_m = ob_cube_013.modifiers.new('Displace', 'DISPLACE')
_m.strength = 0.5
ob_cube_012.parent = ob_empty
ob_cube_012.matrix_parent_inverse = Matrix(((1.0, 0.0, 0.0, 0.0), (0.0, 1.0, 0.0, 0.0), (0.0, 0.0, 1.0, 2.0), (0.0, 0.0, 0.0, 1.0)))
ob_cube_012.location = (-0.7, 0.0, 0.0)
ob_cube_012.rotation_euler = (0.0, 0.0, 6.812)
ob_cube_012.scale = (0.25, 0.25, 0.25)
ob_cube_012.lineart.crease_threshold = 0.0
_m = ob_cube_012.modifiers.new('Subsurf', 'SUBSURF')
_m.uv_smooth = 'PRESERVE_CORNERS'
_m.quality = 2
_m.show_only_control_edges = False
_m = ob_cube_012.modifiers.new('Displace', 'DISPLACE')
_m.strength = 0.5
ob_cube_011.parent = ob_empty
ob_cube_011.matrix_parent_inverse = Matrix(((1.0, 0.0, 0.0, 0.0), (0.0, 1.0, 0.0, 0.0), (0.0, 0.0, 1.0, 2.0), (0.0, 0.0, 0.0, 1.0)))
ob_cube_011.location = (-0.7, 0.7, 0.0)
ob_cube_011.rotation_euler = (0.0, 0.0, 4.641)
ob_cube_011.scale = (0.25, 0.25, 0.25)
ob_cube_011.lineart.crease_threshold = 0.0
_m = ob_cube_011.modifiers.new('Subsurf', 'SUBSURF')
_m.uv_smooth = 'PRESERVE_CORNERS'
_m.quality = 2
_m.show_only_control_edges = False
_m = ob_cube_011.modifiers.new('Displace', 'DISPLACE')
_m.strength = 0.5
ob_cube_010.parent = ob_empty
ob_cube_010.matrix_parent_inverse = Matrix(((1.0, 0.0, 0.0, 0.0), (0.0, 1.0, 0.0, 0.0), (0.0, 0.0, 1.0, 2.0), (0.0, 0.0, 0.0, 1.0)))
ob_cube_010.location = (-5.7, 0.7, 0.0)
ob_cube_010.rotation_euler = (0.0, 0.0, 4.641)
ob_cube_010.scale = (0.5, 0.5, 0.5)
ob_cube_010.lineart.crease_threshold = 0.0
_m = ob_cube_010.modifiers.new('Subsurf', 'SUBSURF')
_m.uv_smooth = 'PRESERVE_CORNERS'
_m.quality = 2
_m.show_only_control_edges = False
_m = ob_cube_010.modifiers.new('Displace', 'DISPLACE')
_m.strength = 0.5
ob_cube_009.parent = ob_empty
ob_cube_009.matrix_parent_inverse = Matrix(((1.0, 0.0, 0.0, 0.0), (0.0, 1.0, 0.0, 0.0), (0.0, 0.0, 1.0, 2.0), (0.0, 0.0, 0.0, 1.0)))
ob_cube_009.location = (-10.7, 0.7, 0.0)
ob_cube_009.rotation_euler = (0.0, 0.0, 4.641)
ob_cube_009.scale = (0.75, 0.75, 0.75)
ob_cube_009.lineart.crease_threshold = 0.0
_m = ob_cube_009.modifiers.new('Subsurf', 'SUBSURF')
_m.uv_smooth = 'PRESERVE_CORNERS'
_m.quality = 2
_m.show_only_control_edges = False
_m = ob_cube_009.modifiers.new('Displace', 'DISPLACE')
_m.strength = 0.5
ob_cube_008.parent = ob_empty
ob_cube_008.matrix_parent_inverse = Matrix(((1.0, 0.0, 0.0, 0.0), (0.0, 1.0, 0.0, 0.0), (0.0, 0.0, 1.0, 2.0), (0.0, 0.0, 0.0, 1.0)))
ob_cube_008.location = (-15.7, 0.7, 0.0)
ob_cube_008.rotation_euler = (0.0, 0.0, 4.641)
ob_cube_008.lineart.crease_threshold = 0.0
_m = ob_cube_008.modifiers.new('Subsurf', 'SUBSURF')
_m.uv_smooth = 'PRESERVE_CORNERS'
_m.quality = 2
_m.show_only_control_edges = False
_m = ob_cube_008.modifiers.new('Displace', 'DISPLACE')
_m.strength = 0.2
ob_cylinder_011.parent = ob_empty
ob_cylinder_011.matrix_parent_inverse = Matrix(((1.0, 0.0, 0.0, 0.0), (0.0, 1.0, 0.0, 0.0), (0.0, 0.0, 1.0, 2.0), (0.0, 0.0, 0.0, 1.0)))
ob_cylinder_011.location = (-15.7, 0.7, 0.0)
ob_cylinder_011.rotation_euler = (0.0, 0.0, 4.641)
ob_cylinder_011.lineart.crease_threshold = 0.0
ob_cylinder_010.parent = ob_empty
ob_cylinder_010.matrix_parent_inverse = Matrix(((1.0, 0.0, 0.0, 0.0), (0.0, 1.0, 0.0, 0.0), (0.0, 0.0, 1.0, 2.0), (0.0, 0.0, 0.0, 1.0)))
ob_cylinder_010.location = (-10.7, 0.7, 0.0)
ob_cylinder_010.rotation_euler = (0.0, 0.0, 4.641)
ob_cylinder_010.scale = (0.75, 0.75, 0.75)
ob_cylinder_010.lineart.crease_threshold = 0.0
ob_cylinder_009.parent = ob_empty
ob_cylinder_009.matrix_parent_inverse = Matrix(((1.0, 0.0, 0.0, 0.0), (0.0, 1.0, 0.0, 0.0), (0.0, 0.0, 1.0, 2.0), (0.0, 0.0, 0.0, 1.0)))
ob_cylinder_009.location = (-5.7, 0.7, 0.0)
ob_cylinder_009.rotation_euler = (0.0, 0.0, 4.641)
ob_cylinder_009.scale = (0.5, 0.5, 0.5)
ob_cylinder_009.lineart.crease_threshold = 0.0
ob_cylinder_008.parent = ob_empty
ob_cylinder_008.matrix_parent_inverse = Matrix(((1.0, 0.0, 0.0, 0.0), (0.0, 1.0, 0.0, 0.0), (0.0, 0.0, 1.0, 2.0), (0.0, 0.0, 0.0, 1.0)))
ob_cylinder_008.location = (-0.7, 0.7, 0.0)
ob_cylinder_008.rotation_euler = (0.0, 0.0, 4.641)
ob_cylinder_008.scale = (0.25, 0.25, 0.25)
ob_cylinder_008.lineart.crease_threshold = 0.0
ob_cylinder_007.parent = ob_empty
ob_cylinder_007.matrix_parent_inverse = Matrix(((1.0, 0.0, 0.0, 0.0), (0.0, 1.0, 0.0, 0.0), (0.0, 0.0, 1.0, 2.0), (0.0, 0.0, 0.0, 1.0)))
ob_cylinder_007.location = (0.0, 0.7, 0.0)
ob_cylinder_007.rotation_euler = (0.0, 0.0, 1.658)
ob_cylinder_007.scale = (0.25, 0.25, 0.25)
ob_cylinder_007.lineart.crease_threshold = 0.0
ob_cylinder_006.parent = ob_empty
ob_cylinder_006.matrix_parent_inverse = Matrix(((1.0, 0.0, 0.0, 0.0), (0.0, 1.0, 0.0, 0.0), (0.0, 0.0, 1.0, 2.0), (0.0, 0.0, 0.0, 1.0)))
ob_cylinder_006.location = (-5.0, 0.7, 0.0)
ob_cylinder_006.rotation_euler = (0.0, 0.0, 1.658)
ob_cylinder_006.scale = (0.5, 0.5, 0.5)
ob_cylinder_006.lineart.crease_threshold = 0.0
ob_cylinder_005.parent = ob_empty
ob_cylinder_005.matrix_parent_inverse = Matrix(((1.0, 0.0, 0.0, 0.0), (0.0, 1.0, 0.0, 0.0), (0.0, 0.0, 1.0, 2.0), (0.0, 0.0, 0.0, 1.0)))
ob_cylinder_005.location = (-10.0, 0.7, 0.0)
ob_cylinder_005.rotation_euler = (0.0, 0.0, 1.658)
ob_cylinder_005.scale = (0.75, 0.75, 0.75)
ob_cylinder_005.lineart.crease_threshold = 0.0
ob_cylinder_004.parent = ob_empty
ob_cylinder_004.matrix_parent_inverse = Matrix(((1.0, 0.0, 0.0, 0.0), (0.0, 1.0, 0.0, 0.0), (0.0, 0.0, 1.0, 2.0), (0.0, 0.0, 0.0, 1.0)))
ob_cylinder_004.location = (-15.0, 0.7, 0.0)
ob_cylinder_004.rotation_euler = (0.0, 0.0, 1.658)
ob_cylinder_004.lineart.crease_threshold = 0.0
ob_cube_007.parent = ob_empty
ob_cube_007.matrix_parent_inverse = Matrix(((1.0, 0.0, 0.0, 0.0), (0.0, 1.0, 0.0, 0.0), (0.0, 0.0, 1.0, 2.0), (0.0, 0.0, 0.0, 1.0)))
ob_cube_007.location = (-15.0, 0.7, 0.0)
ob_cube_007.rotation_euler = (0.0, 0.0, 1.658)
ob_cube_007.lineart.crease_threshold = 0.0
_m = ob_cube_007.modifiers.new('Subsurf', 'SUBSURF')
_m.uv_smooth = 'PRESERVE_CORNERS'
_m.quality = 2
_m.show_only_control_edges = False
_m = ob_cube_007.modifiers.new('Displace', 'DISPLACE')
_m.strength = 0.2
ob_cube_006.parent = ob_empty
ob_cube_006.matrix_parent_inverse = Matrix(((1.0, 0.0, 0.0, 0.0), (0.0, 1.0, 0.0, 0.0), (0.0, 0.0, 1.0, 2.0), (0.0, 0.0, 0.0, 1.0)))
ob_cube_006.location = (-10.0, 0.7, 0.0)
ob_cube_006.rotation_euler = (0.0, 0.0, 1.658)
ob_cube_006.scale = (0.75, 0.75, 0.75)
ob_cube_006.lineart.crease_threshold = 0.0
_m = ob_cube_006.modifiers.new('Subsurf', 'SUBSURF')
_m.uv_smooth = 'PRESERVE_CORNERS'
_m.quality = 2
_m.show_only_control_edges = False
_m = ob_cube_006.modifiers.new('Displace', 'DISPLACE')
_m.strength = 0.5
ob_cube_005.parent = ob_empty
ob_cube_005.matrix_parent_inverse = Matrix(((1.0, 0.0, 0.0, 0.0), (0.0, 1.0, 0.0, 0.0), (0.0, 0.0, 1.0, 2.0), (0.0, 0.0, 0.0, 1.0)))
ob_cube_005.location = (-5.0, 0.7, 0.0)
ob_cube_005.rotation_euler = (0.0, 0.0, 1.658)
ob_cube_005.scale = (0.5, 0.5, 0.5)
ob_cube_005.lineart.crease_threshold = 0.0
_m = ob_cube_005.modifiers.new('Subsurf', 'SUBSURF')
_m.uv_smooth = 'PRESERVE_CORNERS'
_m.quality = 2
_m.show_only_control_edges = False
_m = ob_cube_005.modifiers.new('Displace', 'DISPLACE')
_m.strength = 0.5
ob_cube_004.parent = ob_empty
ob_cube_004.matrix_parent_inverse = Matrix(((1.0, 0.0, 0.0, 0.0), (0.0, 1.0, 0.0, 0.0), (0.0, 0.0, 1.0, 2.0), (0.0, 0.0, 0.0, 1.0)))
ob_cube_004.location = (0.0, 0.7, 0.0)
ob_cube_004.rotation_euler = (0.0, 0.0, 1.658)
ob_cube_004.scale = (0.25, 0.25, 0.25)
ob_cube_004.lineart.crease_threshold = 0.0
_m = ob_cube_004.modifiers.new('Subsurf', 'SUBSURF')
_m.uv_smooth = 'PRESERVE_CORNERS'
_m.quality = 2
_m.show_only_control_edges = False
_m = ob_cube_004.modifiers.new('Displace', 'DISPLACE')
_m.strength = 0.5
ob_cube_003.parent = ob_empty
ob_cube_003.matrix_parent_inverse = Matrix(((1.0, 0.0, 0.0, 0.0), (0.0, 1.0, 0.0, 0.0), (0.0, 0.0, 1.0, 2.0), (0.0, 0.0, 0.0, 1.0)))
ob_cube_003.location = (0.0, 0.0, 0.0)
ob_cube_003.scale = (0.25, 0.25, 0.25)
ob_cube_003.lineart.crease_threshold = 0.0
_m = ob_cube_003.modifiers.new('Subsurf', 'SUBSURF')
_m.uv_smooth = 'PRESERVE_CORNERS'
_m.quality = 2
_m.show_only_control_edges = False
_m = ob_cube_003.modifiers.new('Displace', 'DISPLACE')
_m.strength = 0.5
ob_cube_002.parent = ob_empty
ob_cube_002.matrix_parent_inverse = Matrix(((1.0, 0.0, 0.0, 0.0), (0.0, 1.0, 0.0, 0.0), (0.0, 0.0, 1.0, 2.0), (0.0, 0.0, 0.0, 1.0)))
ob_cube_002.location = (-5.0, 0.0, 0.0)
ob_cube_002.scale = (0.5, 0.5, 0.5)
ob_cube_002.lineart.crease_threshold = 0.0
_m = ob_cube_002.modifiers.new('Subsurf', 'SUBSURF')
_m.uv_smooth = 'PRESERVE_CORNERS'
_m.quality = 2
_m.show_only_control_edges = False
_m = ob_cube_002.modifiers.new('Displace', 'DISPLACE')
_m.strength = 0.5
ob_cube_001.parent = ob_empty
ob_cube_001.matrix_parent_inverse = Matrix(((1.0, 0.0, 0.0, 0.0), (0.0, 1.0, 0.0, 0.0), (0.0, 0.0, 1.0, 2.0), (0.0, 0.0, 0.0, 1.0)))
ob_cube_001.location = (-10.0, 0.0, 0.0)
ob_cube_001.scale = (0.75, 0.75, 0.75)
ob_cube_001.lineart.crease_threshold = 0.0
_m = ob_cube_001.modifiers.new('Subsurf', 'SUBSURF')
_m.uv_smooth = 'PRESERVE_CORNERS'
_m.quality = 2
_m.show_only_control_edges = False
_m = ob_cube_001.modifiers.new('Displace', 'DISPLACE')
_m.strength = 0.5
ob_cube_000.parent = ob_empty
ob_cube_000.matrix_parent_inverse = Matrix(((1.0, 0.0, 0.0, 0.0), (0.0, 1.0, 0.0, 0.0), (0.0, 0.0, 1.0, 2.0), (0.0, 0.0, 0.0, 1.0)))
ob_cube_000.location = (-15.0, 0.0, 0.0)
ob_cube_000.lineart.crease_threshold = 0.0
_m = ob_cube_000.modifiers.new('Subsurf', 'SUBSURF')
_m.uv_smooth = 'PRESERVE_CORNERS'
_m.quality = 2
_m.show_only_control_edges = False
_m = ob_cube_000.modifiers.new('Displace', 'DISPLACE')
_m.strength = 0.2
ob_cylinder_003.parent = ob_empty
ob_cylinder_003.matrix_parent_inverse = Matrix(((1.0, 0.0, 0.0, 0.0), (0.0, 1.0, 0.0, 0.0), (0.0, 0.0, 1.0, 2.0), (0.0, 0.0, 0.0, 1.0)))
ob_cylinder_003.location = (-15.0, 0.0, 0.0)
ob_cylinder_003.lineart.crease_threshold = 0.0
ob_cylinder_002.parent = ob_empty
ob_cylinder_002.matrix_parent_inverse = Matrix(((1.0, 0.0, 0.0, 0.0), (0.0, 1.0, 0.0, 0.0), (0.0, 0.0, 1.0, 2.0), (0.0, 0.0, 0.0, 1.0)))
ob_cylinder_002.location = (-10.0, 0.0, 0.0)
ob_cylinder_002.scale = (0.75, 0.75, 0.75)
ob_cylinder_002.lineart.crease_threshold = 0.0
ob_cylinder_001.parent = ob_empty
ob_cylinder_001.matrix_parent_inverse = Matrix(((1.0, 0.0, 0.0, 0.0), (0.0, 1.0, 0.0, 0.0), (0.0, 0.0, 1.0, 2.0), (0.0, 0.0, 0.0, 1.0)))
ob_cylinder_001.location = (-5.0, 0.0, 0.0)
ob_cylinder_001.scale = (0.5, 0.5, 0.5)
ob_cylinder_001.lineart.crease_threshold = 0.0
ob_cylinder.parent = ob_empty
ob_cylinder.matrix_parent_inverse = Matrix(((1.0, 0.0, 0.0, 0.0), (0.0, 1.0, 0.0, 0.0), (0.0, 0.0, 1.0, 2.0), (0.0, 0.0, 0.0, 1.0)))
ob_cylinder.location = (0.0, 0.0, 0.0)
ob_cylinder.scale = (0.25, 0.25, 0.25)
ob_cylinder.lineart.crease_threshold = 0.0
ob_plane.location = (0.0, 0.0, 0.0)
ob_plane.lineart.crease_threshold = 0.0
ob_rotationcontrol_001.location = (0.0, 0.0, 0.0)
ob_rotationcontrol_001.empty_image_offset = (0.0, 0.0)
ob_rotationcontrol_001.lineart.crease_threshold = 0.0
ob_cameratarget.parent = ob_rotationcontrol_001
ob_cameratarget.location = (0.0, 0.0, 2.451)
ob_cameratarget.empty_image_offset = (0.0, 0.0)
ob_cameratarget.lineart.crease_threshold = 0.0
ob_camera.parent = ob_cameratarget
ob_camera.location = (4.0, 4.0, 3.268)
ob_camera.rotation_euler = (1.109, 0.01082, 0.8149)
ob_camera.lock_rotations_4d = False
ob_camera.empty_display_type = 'ARROWS'
ob_camera.color = (0.0, 0.0, 0.0, 0.0)
ob_camera.display_type = 'WIRE'
ob_camera.lineart.crease_threshold = 0.0
_c = ob_camera.constraints.new('TRACK_TO'); _c.name = 'TrackTo'
_c.target = ob_cameratarget
ob_lamp_001.parent = ob_rotationcontrol_001
ob_lamp_001.location = (-1.0, 2.0, 2.0)
ob_lamp_001.lock_rotations_4d = False
ob_lamp_001.empty_display_type = 'ARROWS'
ob_lamp_001.color = (0.0, 0.0, 0.0, 0.0)
ob_lamp_001.lineart.crease_threshold = 0.0
_c = ob_lamp_001.constraints.new('TRACK_TO'); _c.name = 'TrackTo'
_c.target = ob_rotationcontrol_001
ob_lamp.parent = ob_rotationcontrol_001
ob_lamp.location = (-1.0, 2.0, 0.8)
ob_lamp.lock_rotations_4d = False
ob_lamp.empty_display_type = 'ARROWS'
ob_lamp.color = (0.0, 0.0, 0.0, 0.0)
ob_lamp.lineart.crease_threshold = 0.0
_c = ob_lamp.constraints.new('TRACK_TO'); _c.name = 'TrackTo'
_c.target = ob_rotationcontrol_001

# ---- collection membership
col_collection_1.objects.link(ob_empty)
col_collection_1.objects.link(ob_cylinder_044)
col_collection_1.objects.link(ob_cylinder_043)
col_collection_1.objects.link(ob_cylinder_042)
col_collection_1.objects.link(ob_cylinder_041)
col_collection_1.objects.link(ob_cylinder_040)
col_collection_1.objects.link(ob_cylinder_039)
col_collection_1.objects.link(ob_cylinder_038)
col_collection_1.objects.link(ob_cylinder_037)
col_collection_1.objects.link(ob_cylinder_036)
col_collection_1.objects.link(ob_cylinder_019)
col_collection_1.objects.link(ob_cube_035)
col_collection_1.objects.link(ob_cube_034)
col_collection_1.objects.link(ob_cube_033)
col_collection_1.objects.link(ob_cube_032)
col_collection_1.objects.link(ob_cylinder_035)
col_collection_1.objects.link(ob_cylinder_034)
col_collection_1.objects.link(ob_cylinder_033)
col_collection_1.objects.link(ob_cylinder_032)
col_collection_1.objects.link(ob_cylinder_031)
col_collection_1.objects.link(ob_cylinder_030)
col_collection_1.objects.link(ob_cylinder_029)
col_collection_1.objects.link(ob_cylinder_028)
col_collection_1.objects.link(ob_cube_031)
col_collection_1.objects.link(ob_cube_030)
col_collection_1.objects.link(ob_cube_029)
col_collection_1.objects.link(ob_cube_028)
col_collection_1.objects.link(ob_cube_027)
col_collection_1.objects.link(ob_cube_026)
col_collection_1.objects.link(ob_cube_025)
col_collection_1.objects.link(ob_cube_024)
col_collection_1.objects.link(ob_cylinder_027)
col_collection_1.objects.link(ob_cylinder_026)
col_collection_1.objects.link(ob_cylinder_025)
col_collection_1.objects.link(ob_cylinder_024)
col_collection_1.objects.link(ob_cylinder_023)
col_collection_1.objects.link(ob_cylinder_022)
col_collection_1.objects.link(ob_cylinder_021)
col_collection_1.objects.link(ob_cylinder_020)
col_collection_1.objects.link(ob_cube_023)
col_collection_1.objects.link(ob_cube_022)
col_collection_1.objects.link(ob_cube_021)
col_collection_1.objects.link(ob_cube_020)
col_collection_1.objects.link(ob_cube_019)
col_collection_1.objects.link(ob_cube_018)
col_collection_1.objects.link(ob_cube_017)
col_collection_1.objects.link(ob_cube_016)
col_collection_1.objects.link(ob_cylinder_018)
col_collection_1.objects.link(ob_cylinder_017)
col_collection_1.objects.link(ob_cylinder_016)
col_collection_1.objects.link(ob_cylinder_015)
col_collection_1.objects.link(ob_cylinder_014)
col_collection_1.objects.link(ob_cylinder_013)
col_collection_1.objects.link(ob_cylinder_012)
col_collection_1.objects.link(ob_cube_015)
col_collection_1.objects.link(ob_cube_014)
col_collection_1.objects.link(ob_cube_013)
col_collection_1.objects.link(ob_cube_012)
col_collection_1.objects.link(ob_cube_011)
col_collection_1.objects.link(ob_cube_010)
col_collection_1.objects.link(ob_cube_009)
col_collection_1.objects.link(ob_cube_008)
col_collection_1.objects.link(ob_cylinder_011)
col_collection_1.objects.link(ob_cylinder_010)
col_collection_1.objects.link(ob_cylinder_009)
col_collection_1.objects.link(ob_cylinder_008)
col_collection_1.objects.link(ob_cylinder_007)
col_collection_1.objects.link(ob_cylinder_006)
col_collection_1.objects.link(ob_cylinder_005)
col_collection_1.objects.link(ob_cylinder_004)
col_collection_1.objects.link(ob_cube_007)
col_collection_1.objects.link(ob_cube_006)
col_collection_1.objects.link(ob_cube_005)
col_collection_1.objects.link(ob_cube_004)
col_collection_1.objects.link(ob_cube_003)
col_collection_1.objects.link(ob_cube_002)
col_collection_1.objects.link(ob_cube_001)
col_collection_1.objects.link(ob_cube_000)
col_collection_1.objects.link(ob_cylinder_003)
col_collection_1.objects.link(ob_cylinder_002)
col_collection_1.objects.link(ob_cylinder_001)
col_collection_1.objects.link(ob_cylinder)
col_collection_1.objects.link(ob_plane)
col_collection_1.objects.link(ob_rotationcontrol_001)
col_collection_1.objects.link(ob_cameratarget)
col_collection_1.objects.link(ob_camera)
col_collection_1.objects.link(ob_lamp_001)
col_collection_1.objects.link(ob_lamp)

# ---- scene / render settings (as saved in the file)
scene.camera = ob_camera
scene.frame_start = 1; scene.frame_end = 5; scene.frame_set(4)
scene.render.engine = 'BLENDER_EEVEE_NEXT'
scene.render.image_settings.compression = 90
scene.render.resolution_x = 256
scene.render.resolution_y = 512
scene.render.dither_intensity = 0.0
scene.render.bake_margin = 2
scene.render.bake_bias = 0.0
scene.cycles.use_denoising = False
scene.cycles.samples = 10
scene.cycles.sampling_pattern = 'TABULATED_SOBOL'
scene.cycles.light_sampling_threshold = 0.0
scene.cycles.use_adaptive_sampling = False
scene.cycles.use_light_tree = False
scene.cycles.blur_glossy = 0.0
scene.cycles.volume_bounces = 1
scene.cycles.pixel_filter_type = 'GAUSSIAN'
scene.cycles.sample_clamp_indirect = 0.0
scene.view_settings.view_transform = 'Standard'
bpy.context.view_layer.update()
